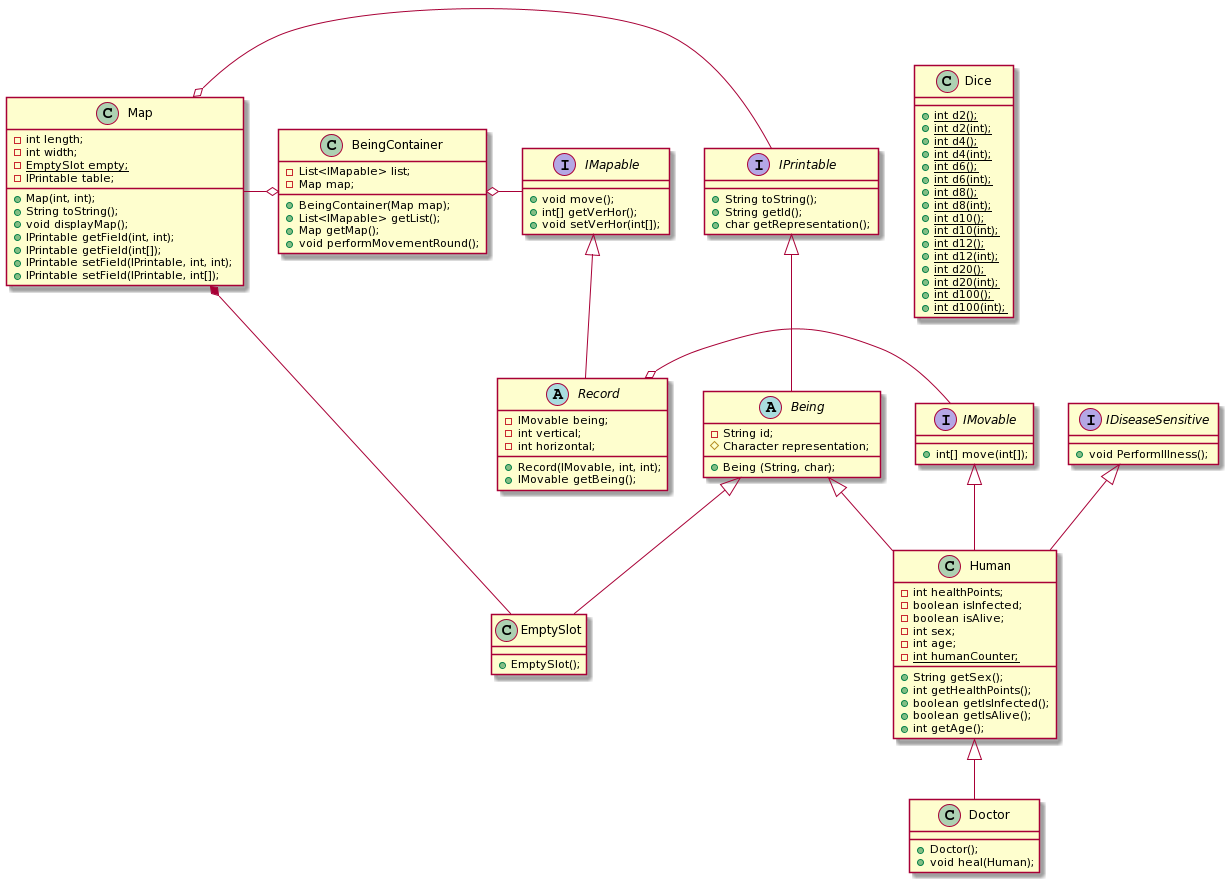

The diagram above was rendered by PlantUML. Its source (embedded in the PNG):
@startuml
class Map
{
- int length;
- int width;
- {static} EmptySlot empty;
- IPrintable table;
+ Map(int, int);
+ String toString();
+ void displayMap();
+ IPrintable getField(int, int);
+ IPrintable getField(int[]);
+ IPrintable setField(IPrintable, int, int);
+ IPrintable setField(IPrintable, int[]);
}

interface IPrintable
{
+ String toString();
+ String getId();
+ char getRepresentation();
}

abstract class Being
{
- String id;
# Character representation;
+ Being (String, char);
}

abstract class Record
{
- IMovable being;
- int vertical;
- int horizontal;
+ Record(IMovable, int, int);
+ IMovable getBeing();
}

interface IMapable
{
+ void move();
+ int[] getVerHor();
+ void setVerHor(int[]);
}

class BeingContainer
{
- List<IMapable> list;
- Map map;
+ BeingContainer(Map map);
+ List<IMapable> getList();
+ Map getMap();
+ void performMovementRound();
}

class EmptySlot
{
+ EmptySlot();
}

interface IDiseaseSensitive
{
+ void PerformIllness();
}

interface IMovable
{
+ int[] move(int[]);
}

class Human
{
- int healthPoints;
- boolean isInfected;
- boolean isAlive;
- int sex;
-  int age;
- {static} int humanCounter;
+ String getSex();
+ int getHealthPoints();
+ boolean getIsInfected();
+ boolean getIsAlive();
+ int getAge();
}

class Dice
{
+ {static} int d2();
+ {static} int d2(int);
+ {static} int d4();
+ {static} int d4(int);
+ {static} int d6();
+ {static} int d6(int);
+ {static} int d8();
+ {static} int d8(int);
+ {static} int d10();
+ {static} int d10(int);
+ {static} int d12();
+ {static} int d12(int);
+ {static} int d20();
+ {static} int d20(int);
+ {static} int d100();
+ {static} int d100(int);
}

class Doctor
{
+ Doctor();
+ void heal(Human);
}

Map o- IPrintable
IPrintable <|-- Being
Being <|-- EmptySlot
IMapable <|-- Record
BeingContainer o- IMapable
Being <|-- Human
IMovable <|-- Human
IDiseaseSensitive <|-- Human
IMovable -o Record
Map *- EmptySlot
Map -o BeingContainer
Human <|-- Doctor
@enduml